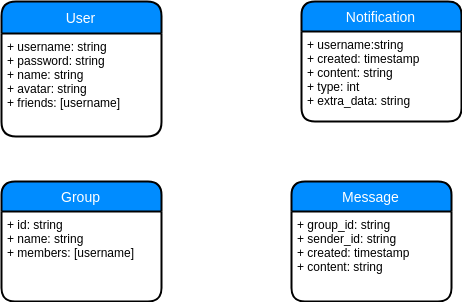

The diagram above was exported from draw.io. Its source (the exported page's mxGraphModel, read from the mxfile embedded in the PNG):
<mxGraphModel dx="1394" dy="1859" grid="1" gridSize="10" guides="1" tooltips="1" connect="1" arrows="1" fold="1" page="1" pageScale="1" pageWidth="850" pageHeight="1100" math="0" shadow="0">
  <root>
    <mxCell id="0" />
    <mxCell id="1" parent="0" />
    <mxCell id="VhmwRj5qPIGd8ekUDrID-1" value="User" style="swimlane;childLayout=stackLayout;horizontal=1;startSize=32;horizontalStack=0;fillColor=#008cff;fontColor=#FFFFFF;rounded=1;fontSize=14;fontStyle=0;strokeWidth=2;resizeParent=0;resizeLast=1;shadow=0;dashed=0;align=center;" parent="1" vertex="1">
      <mxGeometry x="150" width="160" height="135" as="geometry" />
    </mxCell>
    <mxCell id="VhmwRj5qPIGd8ekUDrID-2" value="+ username: string&#10;+ password: string&#10;+ name: string&#10;+ avatar: string&#10;+ friends: [username]&#10;" style="align=left;strokeColor=none;fillColor=none;spacingLeft=4;fontSize=12;verticalAlign=top;resizable=0;rotatable=0;part=1;" parent="VhmwRj5qPIGd8ekUDrID-1" vertex="1">
      <mxGeometry y="32" width="160" height="103" as="geometry" />
    </mxCell>
    <mxCell id="VhmwRj5qPIGd8ekUDrID-16" value="Notification" style="swimlane;childLayout=stackLayout;horizontal=1;startSize=30;horizontalStack=0;fillColor=#008cff;fontColor=#FFFFFF;rounded=1;fontSize=14;fontStyle=0;strokeWidth=2;resizeParent=0;resizeLast=1;shadow=0;dashed=0;align=center;" parent="1" vertex="1">
      <mxGeometry x="450" width="160" height="120" as="geometry" />
    </mxCell>
    <mxCell id="VhmwRj5qPIGd8ekUDrID-17" value="+ username:string&#10;+ created: timestamp&#10;+ content: string&#10;+ type: int&#10;+ extra_data: string&#10;" style="align=left;strokeColor=none;fillColor=none;spacingLeft=4;fontSize=12;verticalAlign=top;resizable=0;rotatable=0;part=1;" parent="VhmwRj5qPIGd8ekUDrID-16" vertex="1">
      <mxGeometry y="30" width="160" height="90" as="geometry" />
    </mxCell>
    <mxCell id="VhmwRj5qPIGd8ekUDrID-19" value="Group" style="swimlane;childLayout=stackLayout;horizontal=1;startSize=30;horizontalStack=0;fillColor=#008cff;fontColor=#FFFFFF;rounded=1;fontSize=14;fontStyle=0;strokeWidth=2;resizeParent=0;resizeLast=1;shadow=0;dashed=0;align=center;" parent="1" vertex="1">
      <mxGeometry x="150" y="180" width="160" height="120" as="geometry" />
    </mxCell>
    <mxCell id="VhmwRj5qPIGd8ekUDrID-20" value="+ id: string&#10;+ name: string&#10;+ members: [username]&#10;" style="align=left;strokeColor=none;fillColor=none;spacingLeft=4;fontSize=12;verticalAlign=top;resizable=0;rotatable=0;part=1;" parent="VhmwRj5qPIGd8ekUDrID-19" vertex="1">
      <mxGeometry y="30" width="160" height="90" as="geometry" />
    </mxCell>
    <mxCell id="VhmwRj5qPIGd8ekUDrID-21" value="Message" style="swimlane;childLayout=stackLayout;horizontal=1;startSize=30;horizontalStack=0;fillColor=#008cff;fontColor=#FFFFFF;rounded=1;fontSize=14;fontStyle=0;strokeWidth=2;resizeParent=0;resizeLast=1;shadow=0;dashed=0;align=center;" parent="1" vertex="1">
      <mxGeometry x="440" y="180" width="160" height="120" as="geometry" />
    </mxCell>
    <mxCell id="VhmwRj5qPIGd8ekUDrID-22" value="+ group_id: string&#10;+ sender_id: string&#10;+ created: timestamp&#10;+ content: string&#10;" style="align=left;strokeColor=none;fillColor=none;spacingLeft=4;fontSize=12;verticalAlign=top;resizable=0;rotatable=0;part=1;" parent="VhmwRj5qPIGd8ekUDrID-21" vertex="1">
      <mxGeometry y="30" width="160" height="90" as="geometry" />
    </mxCell>
  </root>
</mxGraphModel>